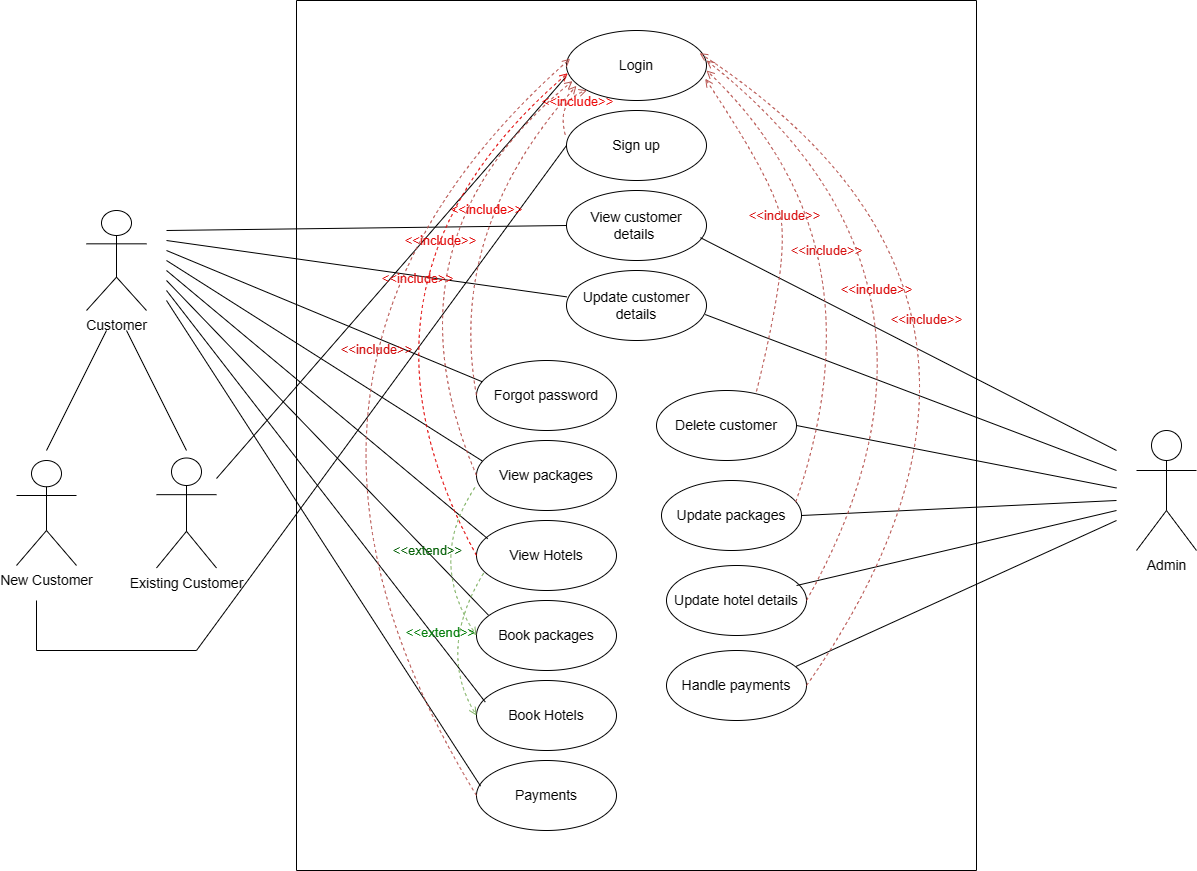

The diagram above was exported from draw.io. Its source (the exported page's mxGraphModel, read from the mxfile embedded in the PNG):
<mxGraphModel dx="1900" dy="1673" grid="1" gridSize="10" guides="1" tooltips="1" connect="1" arrows="1" fold="1" page="1" pageScale="1" pageWidth="850" pageHeight="1100" math="0" shadow="0">
  <root>
    <mxCell id="0" />
    <mxCell id="1" parent="0" />
    <mxCell id="qQwqm0UHjRLzDpdnnHql-1" value="Customer" style="shape=umlActor;verticalLabelPosition=bottom;verticalAlign=top;html=1;outlineConnect=0;fontSize=14;" vertex="1" parent="1">
      <mxGeometry x="-150" y="-40" width="60" height="100" as="geometry" />
    </mxCell>
    <mxCell id="qQwqm0UHjRLzDpdnnHql-2" value="Book Hotels" style="ellipse;whiteSpace=wrap;html=1;fontSize=14;" vertex="1" parent="1">
      <mxGeometry x="240" y="430" width="140" height="70" as="geometry" />
    </mxCell>
    <mxCell id="qQwqm0UHjRLzDpdnnHql-3" value="Book packages" style="ellipse;whiteSpace=wrap;html=1;fontSize=14;" vertex="1" parent="1">
      <mxGeometry x="240" y="350" width="140" height="70" as="geometry" />
    </mxCell>
    <mxCell id="qQwqm0UHjRLzDpdnnHql-4" value="Update packages" style="ellipse;whiteSpace=wrap;html=1;fontSize=14;" vertex="1" parent="1">
      <mxGeometry x="425" y="230" width="140" height="70" as="geometry" />
    </mxCell>
    <mxCell id="qQwqm0UHjRLzDpdnnHql-5" value="Handle payments" style="ellipse;whiteSpace=wrap;html=1;fontSize=14;" vertex="1" parent="1">
      <mxGeometry x="430" y="400" width="140" height="70" as="geometry" />
    </mxCell>
    <mxCell id="qQwqm0UHjRLzDpdnnHql-6" value="Payments" style="ellipse;whiteSpace=wrap;html=1;fontSize=14;" vertex="1" parent="1">
      <mxGeometry x="240" y="510" width="140" height="70" as="geometry" />
    </mxCell>
    <mxCell id="qQwqm0UHjRLzDpdnnHql-7" value="Forgot password" style="ellipse;whiteSpace=wrap;html=1;fontSize=14;" vertex="1" parent="1">
      <mxGeometry x="240" y="110" width="140" height="70" as="geometry" />
    </mxCell>
    <mxCell id="qQwqm0UHjRLzDpdnnHql-8" value="Update hotel details" style="ellipse;whiteSpace=wrap;html=1;fontSize=14;" vertex="1" parent="1">
      <mxGeometry x="430" y="315" width="140" height="70" as="geometry" />
    </mxCell>
    <mxCell id="qQwqm0UHjRLzDpdnnHql-9" value="View Hotels" style="ellipse;whiteSpace=wrap;html=1;fontSize=14;" vertex="1" parent="1">
      <mxGeometry x="240" y="270" width="140" height="70" as="geometry" />
    </mxCell>
    <mxCell id="qQwqm0UHjRLzDpdnnHql-10" value="Delete customer" style="ellipse;whiteSpace=wrap;html=1;fontSize=14;" vertex="1" parent="1">
      <mxGeometry x="420" y="140" width="140" height="70" as="geometry" />
    </mxCell>
    <mxCell id="qQwqm0UHjRLzDpdnnHql-11" value="View packages" style="ellipse;whiteSpace=wrap;html=1;fontSize=14;" vertex="1" parent="1">
      <mxGeometry x="240" y="190" width="140" height="70" as="geometry" />
    </mxCell>
    <mxCell id="qQwqm0UHjRLzDpdnnHql-12" value="View customer details&amp;nbsp;" style="ellipse;whiteSpace=wrap;html=1;fontSize=14;" vertex="1" parent="1">
      <mxGeometry x="330" y="-60" width="140" height="70" as="geometry" />
    </mxCell>
    <mxCell id="qQwqm0UHjRLzDpdnnHql-13" value="Update customer details" style="ellipse;whiteSpace=wrap;html=1;fontSize=14;" vertex="1" parent="1">
      <mxGeometry x="330" y="20" width="140" height="70" as="geometry" />
    </mxCell>
    <mxCell id="qQwqm0UHjRLzDpdnnHql-14" value="Sign up" style="ellipse;whiteSpace=wrap;html=1;fontSize=14;" vertex="1" parent="1">
      <mxGeometry x="330" y="-140" width="140" height="70" as="geometry" />
    </mxCell>
    <mxCell id="qQwqm0UHjRLzDpdnnHql-15" value="Login" style="ellipse;whiteSpace=wrap;html=1;fontSize=14;" vertex="1" parent="1">
      <mxGeometry x="330" y="-220" width="140" height="70" as="geometry" />
    </mxCell>
    <mxCell id="qQwqm0UHjRLzDpdnnHql-17" value="New Customer" style="shape=umlActor;verticalLabelPosition=bottom;verticalAlign=top;html=1;outlineConnect=0;fontSize=14;" vertex="1" parent="1">
      <mxGeometry x="-220" y="210" width="60" height="105" as="geometry" />
    </mxCell>
    <mxCell id="qQwqm0UHjRLzDpdnnHql-18" value="Existing Customer" style="shape=umlActor;verticalLabelPosition=bottom;verticalAlign=top;html=1;outlineConnect=0;fontSize=14;" vertex="1" parent="1">
      <mxGeometry x="-80" y="207.5" width="60" height="110" as="geometry" />
    </mxCell>
    <mxCell id="qQwqm0UHjRLzDpdnnHql-19" value="Admin" style="shape=umlActor;verticalLabelPosition=bottom;verticalAlign=top;html=1;outlineConnect=0;fontSize=14;" vertex="1" parent="1">
      <mxGeometry x="900" y="180" width="60" height="120" as="geometry" />
    </mxCell>
    <mxCell id="qQwqm0UHjRLzDpdnnHql-20" value="" style="endArrow=none;html=1;rounded=0;" edge="1" parent="1">
      <mxGeometry width="50" height="50" relative="1" as="geometry">
        <mxPoint x="-190" y="200" as="sourcePoint" />
        <mxPoint x="-130" y="80" as="targetPoint" />
      </mxGeometry>
    </mxCell>
    <mxCell id="qQwqm0UHjRLzDpdnnHql-21" value="" style="endArrow=none;html=1;rounded=0;" edge="1" parent="1">
      <mxGeometry width="50" height="50" relative="1" as="geometry">
        <mxPoint x="-50" y="200" as="sourcePoint" />
        <mxPoint x="-110" y="80" as="targetPoint" />
      </mxGeometry>
    </mxCell>
    <mxCell id="qQwqm0UHjRLzDpdnnHql-22" value="" style="endArrow=none;html=1;rounded=0;entryX=-0.003;entryY=0.66;entryDx=0;entryDy=0;entryPerimeter=0;" edge="1" parent="1" source="qQwqm0UHjRLzDpdnnHql-18" target="qQwqm0UHjRLzDpdnnHql-15">
      <mxGeometry width="50" height="50" relative="1" as="geometry">
        <mxPoint x="-10" y="270" as="sourcePoint" />
        <mxPoint x="50" y="230" as="targetPoint" />
      </mxGeometry>
    </mxCell>
    <mxCell id="qQwqm0UHjRLzDpdnnHql-23" value="" style="endArrow=none;html=1;rounded=0;entryX=0;entryY=0.5;entryDx=0;entryDy=0;" edge="1" parent="1" target="qQwqm0UHjRLzDpdnnHql-14">
      <mxGeometry width="50" height="50" relative="1" as="geometry">
        <mxPoint x="-200" y="350" as="sourcePoint" />
        <mxPoint x="260" y="-20" as="targetPoint" />
        <Array as="points">
          <mxPoint x="-200" y="400" />
          <mxPoint x="-40" y="400" />
        </Array>
      </mxGeometry>
    </mxCell>
    <mxCell id="qQwqm0UHjRLzDpdnnHql-24" value="" style="endArrow=none;html=1;rounded=0;entryX=0.04;entryY=0.303;entryDx=0;entryDy=0;entryPerimeter=0;" edge="1" parent="1" target="qQwqm0UHjRLzDpdnnHql-7">
      <mxGeometry width="50" height="50" relative="1" as="geometry">
        <mxPoint x="-70" as="sourcePoint" />
        <mxPoint x="100" y="20" as="targetPoint" />
      </mxGeometry>
    </mxCell>
    <mxCell id="qQwqm0UHjRLzDpdnnHql-25" value="" style="endArrow=none;html=1;rounded=0;entryX=0;entryY=0.5;entryDx=0;entryDy=0;" edge="1" parent="1" target="qQwqm0UHjRLzDpdnnHql-12">
      <mxGeometry width="50" height="50" relative="1" as="geometry">
        <mxPoint x="-70" y="-20" as="sourcePoint" />
        <mxPoint x="80" y="-40" as="targetPoint" />
      </mxGeometry>
    </mxCell>
    <mxCell id="qQwqm0UHjRLzDpdnnHql-26" value="" style="endArrow=none;html=1;rounded=0;entryX=0.003;entryY=0.377;entryDx=0;entryDy=0;entryPerimeter=0;" edge="1" parent="1" target="qQwqm0UHjRLzDpdnnHql-13">
      <mxGeometry width="50" height="50" relative="1" as="geometry">
        <mxPoint x="-70" y="-10" as="sourcePoint" />
        <mxPoint x="270" y="20" as="targetPoint" />
      </mxGeometry>
    </mxCell>
    <mxCell id="qQwqm0UHjRLzDpdnnHql-27" value="" style="endArrow=none;html=1;rounded=0;entryX=0.04;entryY=0.291;entryDx=0;entryDy=0;entryPerimeter=0;" edge="1" parent="1" target="qQwqm0UHjRLzDpdnnHql-11">
      <mxGeometry width="50" height="50" relative="1" as="geometry">
        <mxPoint x="-70" y="10" as="sourcePoint" />
        <mxPoint x="70" y="100" as="targetPoint" />
      </mxGeometry>
    </mxCell>
    <mxCell id="qQwqm0UHjRLzDpdnnHql-28" value="" style="endArrow=none;html=1;rounded=0;entryX=0.08;entryY=0.26;entryDx=0;entryDy=0;entryPerimeter=0;" edge="1" parent="1" target="qQwqm0UHjRLzDpdnnHql-9">
      <mxGeometry width="50" height="50" relative="1" as="geometry">
        <mxPoint x="-70" y="20" as="sourcePoint" />
        <mxPoint x="160" y="200" as="targetPoint" />
        <Array as="points" />
      </mxGeometry>
    </mxCell>
    <mxCell id="qQwqm0UHjRLzDpdnnHql-29" value="" style="endArrow=none;html=1;rounded=0;entryX=0.086;entryY=0.211;entryDx=0;entryDy=0;entryPerimeter=0;" edge="1" parent="1" target="qQwqm0UHjRLzDpdnnHql-3">
      <mxGeometry width="50" height="50" relative="1" as="geometry">
        <mxPoint x="-70" y="30" as="sourcePoint" />
        <mxPoint x="150" y="260" as="targetPoint" />
      </mxGeometry>
    </mxCell>
    <mxCell id="qQwqm0UHjRLzDpdnnHql-30" value="" style="endArrow=none;html=1;rounded=0;entryX=0.063;entryY=0.309;entryDx=0;entryDy=0;entryPerimeter=0;" edge="1" parent="1" target="qQwqm0UHjRLzDpdnnHql-2">
      <mxGeometry width="50" height="50" relative="1" as="geometry">
        <mxPoint x="-70" y="40" as="sourcePoint" />
        <mxPoint x="130" y="350" as="targetPoint" />
      </mxGeometry>
    </mxCell>
    <mxCell id="qQwqm0UHjRLzDpdnnHql-31" value="" style="endArrow=none;html=1;rounded=0;entryX=0.029;entryY=0.366;entryDx=0;entryDy=0;entryPerimeter=0;" edge="1" parent="1" target="qQwqm0UHjRLzDpdnnHql-6">
      <mxGeometry width="50" height="50" relative="1" as="geometry">
        <mxPoint x="-70" y="50" as="sourcePoint" />
        <mxPoint x="150" y="390" as="targetPoint" />
      </mxGeometry>
    </mxCell>
    <mxCell id="qQwqm0UHjRLzDpdnnHql-32" value="" style="endArrow=none;html=1;rounded=0;exitX=0.929;exitY=0.286;exitDx=0;exitDy=0;exitPerimeter=0;" edge="1" parent="1" source="qQwqm0UHjRLzDpdnnHql-8">
      <mxGeometry width="50" height="50" relative="1" as="geometry">
        <mxPoint x="690" y="365" as="sourcePoint" />
        <mxPoint x="880" y="260" as="targetPoint" />
      </mxGeometry>
    </mxCell>
    <mxCell id="qQwqm0UHjRLzDpdnnHql-33" value="" style="endArrow=none;html=1;rounded=0;exitX=1;exitY=0.5;exitDx=0;exitDy=0;" edge="1" parent="1" source="qQwqm0UHjRLzDpdnnHql-4">
      <mxGeometry width="50" height="50" relative="1" as="geometry">
        <mxPoint x="700" y="310" as="sourcePoint" />
        <mxPoint x="880" y="250" as="targetPoint" />
        <Array as="points" />
      </mxGeometry>
    </mxCell>
    <mxCell id="qQwqm0UHjRLzDpdnnHql-34" value="" style="endArrow=none;html=1;rounded=0;exitX=1;exitY=0.5;exitDx=0;exitDy=0;" edge="1" parent="1" source="qQwqm0UHjRLzDpdnnHql-10">
      <mxGeometry width="50" height="50" relative="1" as="geometry">
        <mxPoint x="830" y="287.5" as="sourcePoint" />
        <mxPoint x="880" y="237.5" as="targetPoint" />
      </mxGeometry>
    </mxCell>
    <mxCell id="qQwqm0UHjRLzDpdnnHql-35" value="" style="endArrow=none;html=1;rounded=0;exitX=0.923;exitY=0.229;exitDx=0;exitDy=0;exitPerimeter=0;" edge="1" parent="1" source="qQwqm0UHjRLzDpdnnHql-5">
      <mxGeometry width="50" height="50" relative="1" as="geometry">
        <mxPoint x="690" y="450" as="sourcePoint" />
        <mxPoint x="880" y="270" as="targetPoint" />
      </mxGeometry>
    </mxCell>
    <mxCell id="qQwqm0UHjRLzDpdnnHql-36" value="&amp;lt;&amp;lt;include&amp;gt;&amp;gt;" style="html=1;verticalAlign=bottom;labelBackgroundColor=none;endArrow=open;endFill=0;dashed=1;entryX=0;entryY=1;entryDx=0;entryDy=0;exitX=-0.009;exitY=0.346;exitDx=0;exitDy=0;exitPerimeter=0;fillColor=#f8cecc;strokeColor=#b85450;curved=1;fontColor=#ed0c0c;fontSize=13;" edge="1" parent="1" source="qQwqm0UHjRLzDpdnnHql-14" target="qQwqm0UHjRLzDpdnnHql-15">
      <mxGeometry x="-0.4233" y="-17" width="160" relative="1" as="geometry">
        <mxPoint x="120" y="-120" as="sourcePoint" />
        <mxPoint x="280" y="-120" as="targetPoint" />
        <Array as="points">
          <mxPoint x="320" y="-150" />
        </Array>
        <mxPoint as="offset" />
      </mxGeometry>
    </mxCell>
    <mxCell id="qQwqm0UHjRLzDpdnnHql-37" value="&amp;lt;&amp;lt;include&amp;gt;&amp;gt;" style="html=1;verticalAlign=bottom;labelBackgroundColor=none;endArrow=open;endFill=0;dashed=1;curved=1;exitX=0;exitY=0.5;exitDx=0;exitDy=0;entryX=0.071;entryY=0.791;entryDx=0;entryDy=0;fillColor=#f8cecc;strokeColor=#b85450;fontColor=#e90707;entryPerimeter=0;fontSize=13;" edge="1" parent="1" source="qQwqm0UHjRLzDpdnnHql-7" target="qQwqm0UHjRLzDpdnnHql-15">
      <mxGeometry x="0.1149" y="-23" width="160" relative="1" as="geometry">
        <mxPoint x="260" y="70" as="sourcePoint" />
        <mxPoint x="310" y="-190" as="targetPoint" />
        <Array as="points">
          <mxPoint x="210" y="-20" />
        </Array>
        <mxPoint as="offset" />
      </mxGeometry>
    </mxCell>
    <mxCell id="qQwqm0UHjRLzDpdnnHql-38" value="&amp;lt;&amp;lt;include&amp;gt;&amp;gt;" style="html=1;verticalAlign=bottom;labelBackgroundColor=none;endArrow=open;endFill=0;dashed=1;exitX=0;exitY=0.5;exitDx=0;exitDy=0;entryX=0.043;entryY=0.723;entryDx=0;entryDy=0;entryPerimeter=0;curved=1;fillColor=#f8cecc;strokeColor=#b85450;fontColor=#e10909;fontSize=13;" edge="1" parent="1" source="qQwqm0UHjRLzDpdnnHql-11" target="qQwqm0UHjRLzDpdnnHql-15">
      <mxGeometry x="0.1734" y="-49" width="160" relative="1" as="geometry">
        <mxPoint x="260" y="70" as="sourcePoint" />
        <mxPoint x="420" y="70" as="targetPoint" />
        <Array as="points">
          <mxPoint x="140" y="-10" />
        </Array>
        <mxPoint as="offset" />
      </mxGeometry>
    </mxCell>
    <mxCell id="qQwqm0UHjRLzDpdnnHql-40" value="&amp;lt;&amp;lt;include&amp;gt;&amp;gt;" style="html=1;verticalAlign=bottom;labelBackgroundColor=none;endArrow=open;endFill=0;dashed=1;exitX=0;exitY=0.5;exitDx=0;exitDy=0;entryX=0.009;entryY=0.611;entryDx=0;entryDy=0;entryPerimeter=0;curved=1;strokeColor=#e20808;fontColor=#e10e0e;fontSize=13;" edge="1" parent="1" source="qQwqm0UHjRLzDpdnnHql-9" target="qQwqm0UHjRLzDpdnnHql-15">
      <mxGeometry x="0.193" y="-66" width="160" relative="1" as="geometry">
        <mxPoint x="260" y="70" as="sourcePoint" />
        <mxPoint x="420" y="70" as="targetPoint" />
        <Array as="points">
          <mxPoint x="90" y="30" />
        </Array>
        <mxPoint as="offset" />
      </mxGeometry>
    </mxCell>
    <mxCell id="qQwqm0UHjRLzDpdnnHql-41" value="&amp;lt;&amp;lt;extend&amp;gt;&amp;gt;" style="html=1;verticalAlign=bottom;labelBackgroundColor=none;endArrow=open;endFill=0;dashed=1;entryX=0;entryY=0.5;entryDx=0;entryDy=0;exitX=-0.011;exitY=0.671;exitDx=0;exitDy=0;exitPerimeter=0;curved=1;fillColor=#d5e8d4;strokeColor=#82b366;fontColor=#08630a;fontSize=13;" edge="1" parent="1" source="qQwqm0UHjRLzDpdnnHql-11" target="qQwqm0UHjRLzDpdnnHql-3">
      <mxGeometry width="160" relative="1" as="geometry">
        <mxPoint x="260" y="330" as="sourcePoint" />
        <mxPoint x="420" y="330" as="targetPoint" />
        <Array as="points">
          <mxPoint x="190" y="310" />
        </Array>
      </mxGeometry>
    </mxCell>
    <mxCell id="qQwqm0UHjRLzDpdnnHql-42" value="&amp;lt;&amp;lt;extend&amp;gt;&amp;gt;" style="html=1;verticalAlign=bottom;labelBackgroundColor=none;endArrow=open;endFill=0;dashed=1;exitX=0.051;exitY=0.751;exitDx=0;exitDy=0;exitPerimeter=0;entryX=0;entryY=0.5;entryDx=0;entryDy=0;curved=1;fillColor=#d5e8d4;strokeColor=#82b366;fontColor=#067f0e;fontSize=13;" edge="1" parent="1" source="qQwqm0UHjRLzDpdnnHql-9" target="qQwqm0UHjRLzDpdnnHql-2">
      <mxGeometry width="160" relative="1" as="geometry">
        <mxPoint x="260" y="410" as="sourcePoint" />
        <mxPoint x="420" y="410" as="targetPoint" />
        <Array as="points">
          <mxPoint x="200" y="400" />
        </Array>
      </mxGeometry>
    </mxCell>
    <mxCell id="qQwqm0UHjRLzDpdnnHql-43" value="&amp;lt;&amp;lt;include&amp;gt;&amp;gt;" style="html=1;verticalAlign=bottom;labelBackgroundColor=none;endArrow=open;endFill=0;dashed=1;exitX=0;exitY=0.5;exitDx=0;exitDy=0;entryX=0.026;entryY=0.403;entryDx=0;entryDy=0;entryPerimeter=0;fillColor=#f8cecc;strokeColor=#b85450;curved=1;fontColor=#d10a0a;fontSize=13;" edge="1" parent="1" source="qQwqm0UHjRLzDpdnnHql-6" target="qQwqm0UHjRLzDpdnnHql-15">
      <mxGeometry x="0.2888" y="-98" width="160" relative="1" as="geometry">
        <mxPoint x="260" y="330" as="sourcePoint" />
        <mxPoint x="230" y="-130" as="targetPoint" />
        <Array as="points">
          <mxPoint x="-20" y="120" />
        </Array>
        <mxPoint as="offset" />
      </mxGeometry>
    </mxCell>
    <mxCell id="qQwqm0UHjRLzDpdnnHql-44" value="" style="endArrow=none;html=1;rounded=0;entryX=0.957;entryY=0.674;entryDx=0;entryDy=0;entryPerimeter=0;" edge="1" parent="1" target="qQwqm0UHjRLzDpdnnHql-12">
      <mxGeometry width="50" height="50" relative="1" as="geometry">
        <mxPoint x="880" y="200" as="sourcePoint" />
        <mxPoint x="560" y="190" as="targetPoint" />
      </mxGeometry>
    </mxCell>
    <mxCell id="qQwqm0UHjRLzDpdnnHql-45" value="" style="endArrow=none;html=1;rounded=0;entryX=0.991;entryY=0.629;entryDx=0;entryDy=0;entryPerimeter=0;" edge="1" parent="1" target="qQwqm0UHjRLzDpdnnHql-13">
      <mxGeometry width="50" height="50" relative="1" as="geometry">
        <mxPoint x="880" y="220" as="sourcePoint" />
        <mxPoint x="560" y="190" as="targetPoint" />
      </mxGeometry>
    </mxCell>
    <mxCell id="qQwqm0UHjRLzDpdnnHql-46" value="&amp;lt;&amp;lt;include&amp;gt;&amp;gt;" style="html=1;verticalAlign=bottom;labelBackgroundColor=none;endArrow=open;endFill=0;dashed=1;entryX=0.991;entryY=0.689;entryDx=0;entryDy=0;exitX=0.714;exitY=0.014;exitDx=0;exitDy=0;exitPerimeter=0;curved=1;fillColor=#f8cecc;strokeColor=#b85450;fontColor=#d80e0e;entryPerimeter=0;fontSize=13;" edge="1" parent="1" source="qQwqm0UHjRLzDpdnnHql-10" target="qQwqm0UHjRLzDpdnnHql-15">
      <mxGeometry width="160" relative="1" as="geometry">
        <mxPoint x="450" y="190" as="sourcePoint" />
        <mxPoint x="550" y="-70" as="targetPoint" />
        <Array as="points">
          <mxPoint x="555" />
          <mxPoint x="530" y="-80" />
        </Array>
      </mxGeometry>
    </mxCell>
    <mxCell id="qQwqm0UHjRLzDpdnnHql-47" value="&amp;lt;&amp;lt;include&amp;gt;&amp;gt;" style="html=1;verticalAlign=bottom;labelBackgroundColor=none;endArrow=open;endFill=0;dashed=1;exitX=0.959;exitY=0.306;exitDx=0;exitDy=0;exitPerimeter=0;fillColor=#f8cecc;strokeColor=#b85450;curved=1;fontColor=#d71414;fontSize=13;" edge="1" parent="1" source="qQwqm0UHjRLzDpdnnHql-4">
      <mxGeometry x="-0.0975" y="50" width="160" relative="1" as="geometry">
        <mxPoint x="450" y="50" as="sourcePoint" />
        <mxPoint x="470" y="-180" as="targetPoint" />
        <Array as="points">
          <mxPoint x="650" y="-10" />
        </Array>
        <mxPoint as="offset" />
      </mxGeometry>
    </mxCell>
    <mxCell id="qQwqm0UHjRLzDpdnnHql-48" value="&amp;lt;&amp;lt;include&amp;gt;&amp;gt;" style="html=1;verticalAlign=bottom;labelBackgroundColor=none;endArrow=open;endFill=0;dashed=1;exitX=1;exitY=0.5;exitDx=0;exitDy=0;curved=1;fillColor=#f8cecc;strokeColor=#b85450;fontColor=#db0a0a;fontSize=13;" edge="1" parent="1" source="qQwqm0UHjRLzDpdnnHql-8">
      <mxGeometry x="0.2203" y="84" width="160" relative="1" as="geometry">
        <mxPoint x="450" y="50" as="sourcePoint" />
        <mxPoint x="470" y="-190" as="targetPoint" />
        <Array as="points">
          <mxPoint x="750" y="30" />
        </Array>
        <mxPoint as="offset" />
      </mxGeometry>
    </mxCell>
    <mxCell id="qQwqm0UHjRLzDpdnnHql-49" value="&amp;lt;&amp;lt;include&amp;gt;&amp;gt;" style="html=1;verticalAlign=bottom;labelBackgroundColor=none;endArrow=open;endFill=0;dashed=1;exitX=1;exitY=0.5;exitDx=0;exitDy=0;entryX=0.951;entryY=0.323;entryDx=0;entryDy=0;entryPerimeter=0;fillColor=#f8cecc;strokeColor=#b85450;curved=1;fontColor=#d80e0e;fontSize=13;" edge="1" parent="1" source="qQwqm0UHjRLzDpdnnHql-5" target="qQwqm0UHjRLzDpdnnHql-15">
      <mxGeometry x="-0.2168" y="106" width="160" relative="1" as="geometry">
        <mxPoint x="450" y="-30" as="sourcePoint" />
        <mxPoint x="610" y="-30" as="targetPoint" />
        <Array as="points">
          <mxPoint x="840" y="50" />
        </Array>
        <mxPoint y="1" as="offset" />
      </mxGeometry>
    </mxCell>
    <mxCell id="qQwqm0UHjRLzDpdnnHql-51" value="" style="swimlane;startSize=0;" vertex="1" parent="1">
      <mxGeometry x="60" y="-250" width="680" height="870" as="geometry" />
    </mxCell>
  </root>
</mxGraphModel>